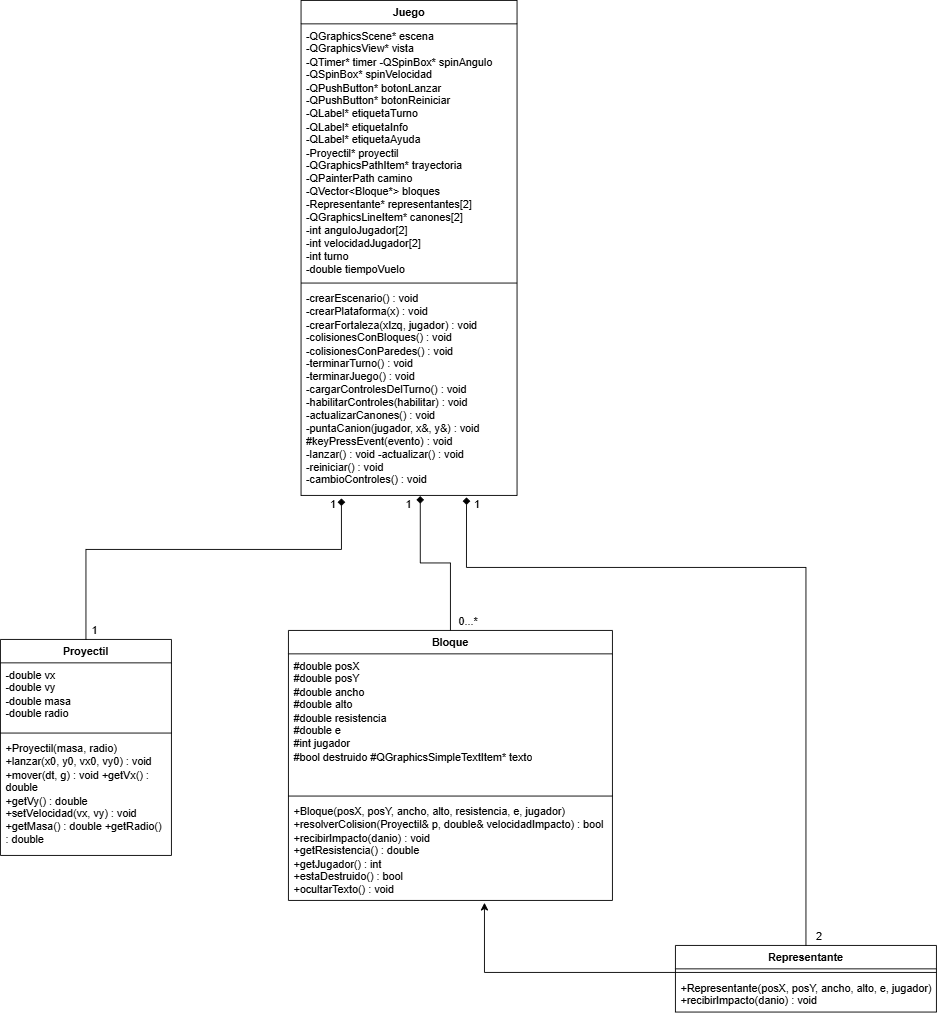

The diagram above was exported from draw.io. Its source (the exported page's mxGraphModel, read from the mxfile embedded in the PNG):
<mxGraphModel dx="2436" dy="2047" grid="1" gridSize="10" guides="1" tooltips="1" connect="1" arrows="1" fold="1" page="1" pageScale="1" pageWidth="827" pageHeight="1169" math="0" shadow="0">
  <root>
    <mxCell id="0" />
    <mxCell id="1" parent="0" />
    <mxCell id="VuETgqRbPAbBoIHroICc-5" parent="1" style="swimlane;fontStyle=1;align=center;verticalAlign=top;childLayout=stackLayout;horizontal=1;startSize=26;horizontalStack=0;resizeParent=1;resizeParentMax=0;resizeLast=0;collapsible=1;marginBottom=0;whiteSpace=wrap;html=1;" value="Juego" vertex="1">
      <mxGeometry height="550" width="240" x="294" y="-190" as="geometry" />
    </mxCell>
    <mxCell id="VuETgqRbPAbBoIHroICc-6" parent="VuETgqRbPAbBoIHroICc-5" style="text;strokeColor=none;fillColor=none;align=left;verticalAlign=top;spacingLeft=4;spacingRight=4;overflow=hidden;rotatable=0;points=[[0,0.5],[1,0.5]];portConstraint=eastwest;whiteSpace=wrap;html=1;" value="-QGraphicsScene* escena&amp;nbsp;&lt;div&gt;-QGraphicsView* vista&amp;nbsp;&lt;/div&gt;&lt;div&gt;-QTimer* timer -QSpinBox* spinAngulo&amp;nbsp;&lt;/div&gt;&lt;div&gt;-QSpinBox* spinVelocidad&amp;nbsp;&lt;/div&gt;&lt;div&gt;-QPushButton* botonLanzar&amp;nbsp;&lt;/div&gt;&lt;div&gt;-QPushButton* botonReiniciar&amp;nbsp;&lt;/div&gt;&lt;div&gt;-QLabel* etiquetaTurno&amp;nbsp;&lt;/div&gt;&lt;div&gt;-QLabel* etiquetaInfo&amp;nbsp;&lt;/div&gt;&lt;div&gt;-QLabel* etiquetaAyuda&amp;nbsp;&lt;/div&gt;&lt;div&gt;-Proyectil* proyectil&amp;nbsp;&lt;/div&gt;&lt;div&gt;-QGraphicsPathItem* trayectoria&amp;nbsp;&lt;/div&gt;&lt;div&gt;-QPainterPath camino&amp;nbsp;&lt;/div&gt;&lt;div&gt;-QVector&amp;lt;Bloque*&amp;gt; bloques&amp;nbsp;&lt;/div&gt;&lt;div&gt;-Representante* representantes[2]&amp;nbsp;&lt;/div&gt;&lt;div&gt;-QGraphicsLineItem* canones[2]&amp;nbsp;&lt;/div&gt;&lt;div&gt;-int anguloJugador[2]&amp;nbsp;&lt;/div&gt;&lt;div&gt;-int velocidadJugador[2]&amp;nbsp;&lt;/div&gt;&lt;div&gt;-int turno&amp;nbsp;&lt;/div&gt;&lt;div&gt;-double tiempoVuelo&lt;/div&gt;" vertex="1">
      <mxGeometry height="284" width="240" y="26" as="geometry" />
    </mxCell>
    <mxCell id="VuETgqRbPAbBoIHroICc-7" parent="VuETgqRbPAbBoIHroICc-5" style="line;strokeWidth=1;fillColor=none;align=left;verticalAlign=middle;spacingTop=-1;spacingLeft=3;spacingRight=3;rotatable=0;labelPosition=right;points=[];portConstraint=eastwest;strokeColor=inherit;labelPerimeter=1;" value="" vertex="1">
      <mxGeometry height="8" width="240" y="310" as="geometry" />
    </mxCell>
    <mxCell id="VuETgqRbPAbBoIHroICc-8" parent="VuETgqRbPAbBoIHroICc-5" style="text;strokeColor=none;fillColor=none;align=left;verticalAlign=top;spacingLeft=4;spacingRight=4;overflow=hidden;rotatable=0;points=[[0,0.5],[1,0.5]];portConstraint=eastwest;whiteSpace=wrap;html=1;" value="-crearEscenario() : void&amp;nbsp;&lt;div&gt;-crearPlataforma(x) : void&amp;nbsp;&lt;/div&gt;&lt;div&gt;-crearFortaleza(xIzq, jugador) : void&amp;nbsp;&lt;/div&gt;&lt;div&gt;-colisionesConBloques() : void&amp;nbsp;&lt;/div&gt;&lt;div&gt;-colisionesConParedes() : void&amp;nbsp;&lt;/div&gt;&lt;div&gt;-terminarTurno() : void&amp;nbsp;&lt;/div&gt;&lt;div&gt;-terminarJuego() : void&amp;nbsp;&lt;/div&gt;&lt;div&gt;-cargarControlesDelTurno() : void&amp;nbsp;&lt;/div&gt;&lt;div&gt;-habilitarControles(habilitar) : void&amp;nbsp;&lt;/div&gt;&lt;div&gt;-actualizarCanones() : void&amp;nbsp;&lt;/div&gt;&lt;div&gt;-puntaCanion(jugador, x&amp;amp;, y&amp;amp;) : void #keyPressEvent(evento) : void&amp;nbsp;&lt;/div&gt;&lt;div&gt;-lanzar() : void -actualizar() : void&amp;nbsp;&lt;/div&gt;&lt;div&gt;-reiniciar() : void&amp;nbsp;&lt;/div&gt;&lt;div&gt;-cambioControles() : void&lt;/div&gt;" vertex="1">
      <mxGeometry height="232" width="240" y="318" as="geometry" />
    </mxCell>
    <mxCell id="VuETgqRbPAbBoIHroICc-9" parent="1" style="swimlane;fontStyle=1;align=center;verticalAlign=top;childLayout=stackLayout;horizontal=1;startSize=26;horizontalStack=0;resizeParent=1;resizeParentMax=0;resizeLast=0;collapsible=1;marginBottom=0;whiteSpace=wrap;html=1;" value="Proyectil" vertex="1">
      <mxGeometry height="240" width="190" x="-40" y="520" as="geometry" />
    </mxCell>
    <mxCell id="VuETgqRbPAbBoIHroICc-10" parent="VuETgqRbPAbBoIHroICc-9" style="text;strokeColor=none;fillColor=none;align=left;verticalAlign=top;spacingLeft=4;spacingRight=4;overflow=hidden;rotatable=0;points=[[0,0.5],[1,0.5]];portConstraint=eastwest;whiteSpace=wrap;html=1;" value="-double vx&amp;nbsp;&lt;div&gt;-double vy&amp;nbsp;&lt;div&gt;-double masa&amp;nbsp;&lt;/div&gt;&lt;div&gt;-double radio&lt;/div&gt;&lt;/div&gt;" vertex="1">
      <mxGeometry height="74" width="190" y="26" as="geometry" />
    </mxCell>
    <mxCell id="VuETgqRbPAbBoIHroICc-11" parent="VuETgqRbPAbBoIHroICc-9" style="line;strokeWidth=1;fillColor=none;align=left;verticalAlign=middle;spacingTop=-1;spacingLeft=3;spacingRight=3;rotatable=0;labelPosition=right;points=[];portConstraint=eastwest;strokeColor=inherit;labelPerimeter=1;" value="" vertex="1">
      <mxGeometry height="8" width="190" y="100" as="geometry" />
    </mxCell>
    <mxCell id="VuETgqRbPAbBoIHroICc-12" parent="VuETgqRbPAbBoIHroICc-9" style="text;strokeColor=none;fillColor=none;align=left;verticalAlign=top;spacingLeft=4;spacingRight=4;overflow=hidden;rotatable=0;points=[[0,0.5],[1,0.5]];portConstraint=eastwest;whiteSpace=wrap;html=1;" value="+Proyectil(masa, radio) +lanzar(x0, y0, vx0, vy0) : void&amp;nbsp;&lt;div&gt;+mover(dt, g) : void +getVx() : double&amp;nbsp;&lt;/div&gt;&lt;div&gt;+getVy() : double +setVelocidad(vx, vy) : void +getMasa() : double +getRadio() : double&lt;/div&gt;" vertex="1">
      <mxGeometry height="132" width="190" y="108" as="geometry" />
    </mxCell>
    <mxCell id="VuETgqRbPAbBoIHroICc-13" parent="1" style="swimlane;fontStyle=1;align=center;verticalAlign=top;childLayout=stackLayout;horizontal=1;startSize=26;horizontalStack=0;resizeParent=1;resizeParentMax=0;resizeLast=0;collapsible=1;marginBottom=0;whiteSpace=wrap;html=1;" value="Bloque" vertex="1">
      <mxGeometry height="300" width="360" x="280" y="510" as="geometry" />
    </mxCell>
    <mxCell id="VuETgqRbPAbBoIHroICc-14" parent="VuETgqRbPAbBoIHroICc-13" style="text;strokeColor=none;fillColor=none;align=left;verticalAlign=top;spacingLeft=4;spacingRight=4;overflow=hidden;rotatable=0;points=[[0,0.5],[1,0.5]];portConstraint=eastwest;whiteSpace=wrap;html=1;" value="#double posX&amp;nbsp;&lt;div&gt;#double posY&amp;nbsp;&lt;/div&gt;&lt;div&gt;#double ancho&amp;nbsp;&lt;/div&gt;&lt;div&gt;#double alto&amp;nbsp;&lt;/div&gt;&lt;div&gt;#double resistencia&amp;nbsp;&lt;/div&gt;&lt;div&gt;#double e&amp;nbsp;&lt;/div&gt;&lt;div&gt;#int jugador&amp;nbsp;&lt;/div&gt;&lt;div&gt;#bool destruido #QGraphicsSimpleTextItem* texto&lt;/div&gt;" vertex="1">
      <mxGeometry height="154" width="360" y="26" as="geometry" />
    </mxCell>
    <mxCell id="VuETgqRbPAbBoIHroICc-15" parent="VuETgqRbPAbBoIHroICc-13" style="line;strokeWidth=1;fillColor=none;align=left;verticalAlign=middle;spacingTop=-1;spacingLeft=3;spacingRight=3;rotatable=0;labelPosition=right;points=[];portConstraint=eastwest;strokeColor=inherit;labelPerimeter=1;" value="" vertex="1">
      <mxGeometry height="8" width="360" y="180" as="geometry" />
    </mxCell>
    <mxCell id="VuETgqRbPAbBoIHroICc-16" parent="VuETgqRbPAbBoIHroICc-13" style="text;strokeColor=none;fillColor=none;align=left;verticalAlign=top;spacingLeft=4;spacingRight=4;overflow=hidden;rotatable=0;points=[[0,0.5],[1,0.5]];portConstraint=eastwest;whiteSpace=wrap;html=1;" value="+Bloque(posX, posY, ancho, alto, resistencia, e, jugador)&amp;nbsp;&lt;div&gt;+resolverColision(Proyectil&amp;amp; p, double&amp;amp; velocidadImpacto) : bool&amp;nbsp;&lt;/div&gt;&lt;div&gt;+recibirImpacto(danio) : void&amp;nbsp;&lt;/div&gt;&lt;div&gt;+getResistencia() : double&amp;nbsp;&lt;/div&gt;&lt;div&gt;+getJugador() : int&amp;nbsp;&lt;/div&gt;&lt;div&gt;+estaDestruido() : bool&amp;nbsp;&lt;/div&gt;&lt;div&gt;+ocultarTexto() : void&lt;/div&gt;" vertex="1">
      <mxGeometry height="112" width="360" y="188" as="geometry" />
    </mxCell>
    <mxCell id="VuETgqRbPAbBoIHroICc-17" parent="1" style="swimlane;fontStyle=1;align=center;verticalAlign=top;childLayout=stackLayout;horizontal=1;startSize=26;horizontalStack=0;resizeParent=1;resizeParentMax=0;resizeLast=0;collapsible=1;marginBottom=0;whiteSpace=wrap;html=1;" value="Representante" vertex="1">
      <mxGeometry height="74" width="290" x="710" y="860" as="geometry" />
    </mxCell>
    <mxCell id="VuETgqRbPAbBoIHroICc-19" parent="VuETgqRbPAbBoIHroICc-17" style="line;strokeWidth=1;fillColor=none;align=left;verticalAlign=middle;spacingTop=-1;spacingLeft=3;spacingRight=3;rotatable=0;labelPosition=right;points=[];portConstraint=eastwest;strokeColor=inherit;labelPerimeter=1;" value="" vertex="1">
      <mxGeometry height="8" width="290" y="26" as="geometry" />
    </mxCell>
    <mxCell id="VuETgqRbPAbBoIHroICc-20" parent="VuETgqRbPAbBoIHroICc-17" style="text;strokeColor=none;fillColor=none;align=left;verticalAlign=top;spacingLeft=4;spacingRight=4;overflow=hidden;rotatable=0;points=[[0,0.5],[1,0.5]];portConstraint=eastwest;whiteSpace=wrap;html=1;" value="+Representante(posX, posY, ancho, alto, e, jugador) +recibirImpacto(danio) : void" vertex="1">
      <mxGeometry height="40" width="290" y="34" as="geometry" />
    </mxCell>
    <mxCell id="VuETgqRbPAbBoIHroICc-21" edge="1" parent="1" source="VuETgqRbPAbBoIHroICc-13" style="edgeStyle=orthogonalEdgeStyle;rounded=0;orthogonalLoop=1;jettySize=auto;html=1;entryX=0.552;entryY=1.003;entryDx=0;entryDy=0;entryPerimeter=0;defaultLabelBackgroundColor=page;labelPadding=0 4;endArrow=diamond;endFill=1;" target="VuETgqRbPAbBoIHroICc-8">
      <mxGeometry relative="1" as="geometry" />
    </mxCell>
    <mxCell id="VuETgqRbPAbBoIHroICc-23" edge="1" parent="1" source="VuETgqRbPAbBoIHroICc-19" style="edgeStyle=orthogonalEdgeStyle;rounded=0;orthogonalLoop=1;jettySize=auto;html=1;entryX=0.605;entryY=1.023;entryDx=0;entryDy=0;entryPerimeter=0;defaultLabelBackgroundColor=page;labelPadding=0 4;" target="VuETgqRbPAbBoIHroICc-16">
      <mxGeometry relative="1" as="geometry">
        <Array as="points">
          <mxPoint x="497.8" y="890" />
        </Array>
      </mxGeometry>
    </mxCell>
    <mxCell id="VuETgqRbPAbBoIHroICc-24" edge="1" parent="1" source="VuETgqRbPAbBoIHroICc-17" style="edgeStyle=orthogonalEdgeStyle;rounded=0;orthogonalLoop=1;jettySize=auto;html=1;entryX=0.766;entryY=1.009;entryDx=0;entryDy=0;entryPerimeter=0;defaultLabelBackgroundColor=page;labelPadding=0 4;endArrow=diamond;endFill=1;" target="VuETgqRbPAbBoIHroICc-8">
      <mxGeometry relative="1" as="geometry">
        <Array as="points">
          <mxPoint x="855" y="440" />
          <mxPoint x="477.8" y="440" />
        </Array>
      </mxGeometry>
    </mxCell>
    <mxCell id="VuETgqRbPAbBoIHroICc-25" edge="1" parent="1" source="VuETgqRbPAbBoIHroICc-9" style="edgeStyle=orthogonalEdgeStyle;rounded=0;orthogonalLoop=1;jettySize=auto;html=1;entryX=0.187;entryY=1.014;entryDx=0;entryDy=0;entryPerimeter=0;defaultLabelBackgroundColor=page;labelPadding=0 4;endArrow=diamond;endFill=1;" target="VuETgqRbPAbBoIHroICc-8">
      <mxGeometry relative="1" as="geometry">
        <Array as="points">
          <mxPoint x="55" y="420" />
          <mxPoint x="338.9" y="420" />
        </Array>
      </mxGeometry>
    </mxCell>
    <mxCell id="VuETgqRbPAbBoIHroICc-26" parent="1" style="text;html=1;whiteSpace=wrap;strokeColor=none;fillColor=none;align=center;verticalAlign=middle;rounded=0;" value="1" vertex="1">
      <mxGeometry height="20" width="20" x="320" y="360" as="geometry" />
    </mxCell>
    <mxCell id="VuETgqRbPAbBoIHroICc-27" parent="1" style="text;html=1;whiteSpace=wrap;strokeColor=none;fillColor=none;align=center;verticalAlign=middle;rounded=0;" value="1" vertex="1">
      <mxGeometry height="20" width="20" x="404" y="360" as="geometry" />
    </mxCell>
    <mxCell id="VuETgqRbPAbBoIHroICc-28" parent="1" style="text;html=1;whiteSpace=wrap;strokeColor=none;fillColor=none;align=center;verticalAlign=middle;rounded=0;" value="1" vertex="1">
      <mxGeometry height="20" width="20" x="480" y="360" as="geometry" />
    </mxCell>
    <mxCell id="VuETgqRbPAbBoIHroICc-29" parent="1" style="text;html=1;whiteSpace=wrap;strokeColor=none;fillColor=none;align=center;verticalAlign=middle;rounded=0;" value="0...*" vertex="1">
      <mxGeometry height="20" width="40" x="460" y="490" as="geometry" />
    </mxCell>
    <mxCell id="VuETgqRbPAbBoIHroICc-30" parent="1" style="text;html=1;whiteSpace=wrap;strokeColor=none;fillColor=none;align=center;verticalAlign=middle;rounded=0;" value="2" vertex="1">
      <mxGeometry height="20" width="20" x="860" y="840" as="geometry" />
    </mxCell>
    <mxCell id="VuETgqRbPAbBoIHroICc-31" parent="1" style="text;html=1;whiteSpace=wrap;strokeColor=none;fillColor=none;align=center;verticalAlign=middle;rounded=0;" value="1" vertex="1">
      <mxGeometry height="20" width="30" x="50" y="500" as="geometry" />
    </mxCell>
  </root>
</mxGraphModel>